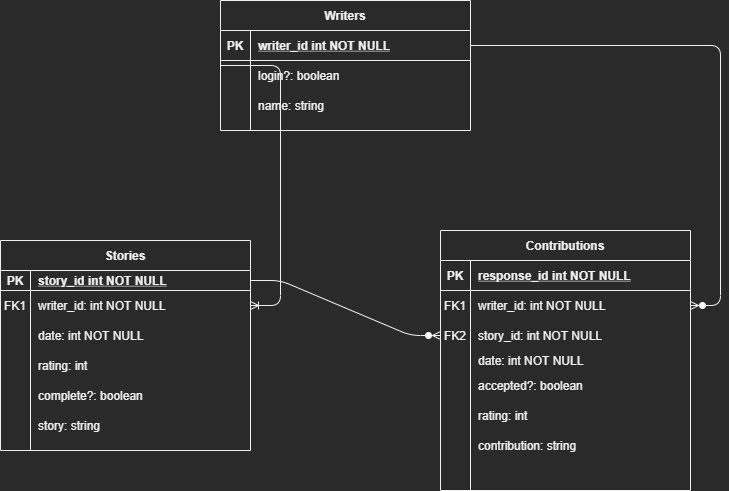

The diagram above was exported from draw.io. Its source (the exported page's mxGraphModel, read from the mxfile embedded in the PNG):
<mxGraphModel dx="1088" dy="968" grid="1" gridSize="10" guides="1" tooltips="1" connect="1" arrows="1" fold="1" page="1" pageScale="1" pageWidth="850" pageHeight="1100" math="0" shadow="0" extFonts="Permanent Marker^https://fonts.googleapis.com/css?family=Permanent+Marker">
  <root>
    <mxCell id="0" />
    <mxCell id="1" parent="0" />
    <mxCell id="C-vyLk0tnHw3VtMMgP7b-2" value="Stories" style="shape=table;startSize=30;container=1;collapsible=1;childLayout=tableLayout;fixedRows=1;rowLines=0;fontStyle=1;align=center;resizeLast=1;" parent="1" vertex="1">
      <mxGeometry x="20" y="280" width="250" height="210" as="geometry" />
    </mxCell>
    <mxCell id="C-vyLk0tnHw3VtMMgP7b-3" value="" style="shape=partialRectangle;collapsible=0;dropTarget=0;pointerEvents=0;fillColor=none;points=[[0,0.5],[1,0.5]];portConstraint=eastwest;top=0;left=0;right=0;bottom=1;" parent="C-vyLk0tnHw3VtMMgP7b-2" vertex="1">
      <mxGeometry y="30" width="250" height="20" as="geometry" />
    </mxCell>
    <mxCell id="C-vyLk0tnHw3VtMMgP7b-4" value="PK" style="shape=partialRectangle;overflow=hidden;connectable=0;fillColor=none;top=0;left=0;bottom=0;right=0;fontStyle=1;" parent="C-vyLk0tnHw3VtMMgP7b-3" vertex="1">
      <mxGeometry width="30" height="20" as="geometry" />
    </mxCell>
    <mxCell id="C-vyLk0tnHw3VtMMgP7b-5" value="story_id int NOT NULL" style="shape=partialRectangle;overflow=hidden;connectable=0;fillColor=none;top=0;left=0;bottom=0;right=0;align=left;spacingLeft=6;fontStyle=5;" parent="C-vyLk0tnHw3VtMMgP7b-3" vertex="1">
      <mxGeometry x="30" width="220" height="20" as="geometry" />
    </mxCell>
    <mxCell id="C-vyLk0tnHw3VtMMgP7b-6" value="" style="shape=partialRectangle;collapsible=0;dropTarget=0;pointerEvents=0;fillColor=none;points=[[0,0.5],[1,0.5]];portConstraint=eastwest;top=0;left=0;right=0;bottom=0;" parent="C-vyLk0tnHw3VtMMgP7b-2" vertex="1">
      <mxGeometry y="50" width="250" height="30" as="geometry" />
    </mxCell>
    <mxCell id="C-vyLk0tnHw3VtMMgP7b-7" value="FK1" style="shape=partialRectangle;overflow=hidden;connectable=0;fillColor=none;top=0;left=0;bottom=0;right=0;" parent="C-vyLk0tnHw3VtMMgP7b-6" vertex="1">
      <mxGeometry width="30" height="30" as="geometry" />
    </mxCell>
    <mxCell id="C-vyLk0tnHw3VtMMgP7b-8" value="writer_id: int NOT NULL" style="shape=partialRectangle;overflow=hidden;connectable=0;fillColor=none;top=0;left=0;bottom=0;right=0;align=left;spacingLeft=6;" parent="C-vyLk0tnHw3VtMMgP7b-6" vertex="1">
      <mxGeometry x="30" width="220" height="30" as="geometry" />
    </mxCell>
    <mxCell id="C-vyLk0tnHw3VtMMgP7b-9" value="" style="shape=partialRectangle;collapsible=0;dropTarget=0;pointerEvents=0;fillColor=none;points=[[0,0.5],[1,0.5]];portConstraint=eastwest;top=0;left=0;right=0;bottom=0;" parent="C-vyLk0tnHw3VtMMgP7b-2" vertex="1">
      <mxGeometry y="80" width="250" height="30" as="geometry" />
    </mxCell>
    <mxCell id="C-vyLk0tnHw3VtMMgP7b-10" value="" style="shape=partialRectangle;overflow=hidden;connectable=0;fillColor=none;top=0;left=0;bottom=0;right=0;" parent="C-vyLk0tnHw3VtMMgP7b-9" vertex="1">
      <mxGeometry width="30" height="30" as="geometry" />
    </mxCell>
    <mxCell id="C-vyLk0tnHw3VtMMgP7b-11" value="date: int NOT NULL" style="shape=partialRectangle;overflow=hidden;connectable=0;fillColor=none;top=0;left=0;bottom=0;right=0;align=left;spacingLeft=6;" parent="C-vyLk0tnHw3VtMMgP7b-9" vertex="1">
      <mxGeometry x="30" width="220" height="30" as="geometry" />
    </mxCell>
    <mxCell id="q6t6cpFq3AAKkOvcckrX-7" value="" style="shape=partialRectangle;collapsible=0;dropTarget=0;pointerEvents=0;fillColor=none;points=[[0,0.5],[1,0.5]];portConstraint=eastwest;top=0;left=0;right=0;bottom=0;" parent="C-vyLk0tnHw3VtMMgP7b-2" vertex="1">
      <mxGeometry y="110" width="250" height="30" as="geometry" />
    </mxCell>
    <mxCell id="q6t6cpFq3AAKkOvcckrX-8" value="" style="shape=partialRectangle;overflow=hidden;connectable=0;fillColor=none;top=0;left=0;bottom=0;right=0;" parent="q6t6cpFq3AAKkOvcckrX-7" vertex="1">
      <mxGeometry width="30" height="30" as="geometry" />
    </mxCell>
    <mxCell id="q6t6cpFq3AAKkOvcckrX-9" value="rating: int" style="shape=partialRectangle;overflow=hidden;connectable=0;fillColor=none;top=0;left=0;bottom=0;right=0;align=left;spacingLeft=6;" parent="q6t6cpFq3AAKkOvcckrX-7" vertex="1">
      <mxGeometry x="30" width="220" height="30" as="geometry" />
    </mxCell>
    <mxCell id="q6t6cpFq3AAKkOvcckrX-10" value="" style="shape=partialRectangle;collapsible=0;dropTarget=0;pointerEvents=0;fillColor=none;points=[[0,0.5],[1,0.5]];portConstraint=eastwest;top=0;left=0;right=0;bottom=0;" parent="C-vyLk0tnHw3VtMMgP7b-2" vertex="1">
      <mxGeometry y="140" width="250" height="30" as="geometry" />
    </mxCell>
    <mxCell id="q6t6cpFq3AAKkOvcckrX-11" value="" style="shape=partialRectangle;overflow=hidden;connectable=0;fillColor=none;top=0;left=0;bottom=0;right=0;" parent="q6t6cpFq3AAKkOvcckrX-10" vertex="1">
      <mxGeometry width="30" height="30" as="geometry" />
    </mxCell>
    <mxCell id="q6t6cpFq3AAKkOvcckrX-12" value="complete?: boolean" style="shape=partialRectangle;overflow=hidden;connectable=0;fillColor=none;top=0;left=0;bottom=0;right=0;align=left;spacingLeft=6;" parent="q6t6cpFq3AAKkOvcckrX-10" vertex="1">
      <mxGeometry x="30" width="220" height="30" as="geometry" />
    </mxCell>
    <mxCell id="7R-l9PbQC70cMer1PR3_-4" value="" style="shape=partialRectangle;collapsible=0;dropTarget=0;pointerEvents=0;fillColor=none;points=[[0,0.5],[1,0.5]];portConstraint=eastwest;top=0;left=0;right=0;bottom=0;" parent="C-vyLk0tnHw3VtMMgP7b-2" vertex="1">
      <mxGeometry y="170" width="250" height="30" as="geometry" />
    </mxCell>
    <mxCell id="7R-l9PbQC70cMer1PR3_-5" value="" style="shape=partialRectangle;overflow=hidden;connectable=0;fillColor=none;top=0;left=0;bottom=0;right=0;" parent="7R-l9PbQC70cMer1PR3_-4" vertex="1">
      <mxGeometry width="30" height="30" as="geometry" />
    </mxCell>
    <mxCell id="7R-l9PbQC70cMer1PR3_-6" value="story: string" style="shape=partialRectangle;overflow=hidden;connectable=0;fillColor=none;top=0;left=0;bottom=0;right=0;align=left;spacingLeft=6;" parent="7R-l9PbQC70cMer1PR3_-4" vertex="1">
      <mxGeometry x="30" width="220" height="30" as="geometry" />
    </mxCell>
    <mxCell id="C-vyLk0tnHw3VtMMgP7b-13" value="Contributions" style="shape=table;startSize=30;container=1;collapsible=1;childLayout=tableLayout;fixedRows=1;rowLines=0;fontStyle=1;align=center;resizeLast=1;" parent="1" vertex="1">
      <mxGeometry x="460" y="270" width="250" height="260" as="geometry" />
    </mxCell>
    <mxCell id="C-vyLk0tnHw3VtMMgP7b-14" value="" style="shape=partialRectangle;collapsible=0;dropTarget=0;pointerEvents=0;fillColor=none;points=[[0,0.5],[1,0.5]];portConstraint=eastwest;top=0;left=0;right=0;bottom=1;" parent="C-vyLk0tnHw3VtMMgP7b-13" vertex="1">
      <mxGeometry y="30" width="250" height="30" as="geometry" />
    </mxCell>
    <mxCell id="C-vyLk0tnHw3VtMMgP7b-15" value="PK" style="shape=partialRectangle;overflow=hidden;connectable=0;fillColor=none;top=0;left=0;bottom=0;right=0;fontStyle=1;" parent="C-vyLk0tnHw3VtMMgP7b-14" vertex="1">
      <mxGeometry width="30" height="30" as="geometry" />
    </mxCell>
    <mxCell id="C-vyLk0tnHw3VtMMgP7b-16" value="response_id int NOT NULL " style="shape=partialRectangle;overflow=hidden;connectable=0;fillColor=none;top=0;left=0;bottom=0;right=0;align=left;spacingLeft=6;fontStyle=5;" parent="C-vyLk0tnHw3VtMMgP7b-14" vertex="1">
      <mxGeometry x="30" width="220" height="30" as="geometry" />
    </mxCell>
    <mxCell id="C-vyLk0tnHw3VtMMgP7b-17" value="" style="shape=partialRectangle;collapsible=0;dropTarget=0;pointerEvents=0;fillColor=none;points=[[0,0.5],[1,0.5]];portConstraint=eastwest;top=0;left=0;right=0;bottom=0;" parent="C-vyLk0tnHw3VtMMgP7b-13" vertex="1">
      <mxGeometry y="60" width="250" height="30" as="geometry" />
    </mxCell>
    <mxCell id="C-vyLk0tnHw3VtMMgP7b-18" value="FK1" style="shape=partialRectangle;overflow=hidden;connectable=0;fillColor=none;top=0;left=0;bottom=0;right=0;" parent="C-vyLk0tnHw3VtMMgP7b-17" vertex="1">
      <mxGeometry width="30" height="30" as="geometry" />
    </mxCell>
    <mxCell id="C-vyLk0tnHw3VtMMgP7b-19" value="" style="shape=partialRectangle;overflow=hidden;connectable=0;fillColor=none;top=0;left=0;bottom=0;right=0;align=left;spacingLeft=6;" parent="C-vyLk0tnHw3VtMMgP7b-17" vertex="1">
      <mxGeometry x="30" width="220" height="30" as="geometry" />
    </mxCell>
    <mxCell id="q6t6cpFq3AAKkOvcckrX-15" value="" style="shape=partialRectangle;collapsible=0;dropTarget=0;pointerEvents=0;fillColor=none;points=[[0,0.5],[1,0.5]];portConstraint=eastwest;top=0;left=0;right=0;bottom=0;" parent="C-vyLk0tnHw3VtMMgP7b-13" vertex="1">
      <mxGeometry y="90" width="250" height="30" as="geometry" />
    </mxCell>
    <mxCell id="q6t6cpFq3AAKkOvcckrX-16" value="FK2" style="shape=partialRectangle;overflow=hidden;connectable=0;fillColor=none;top=0;left=0;bottom=0;right=0;" parent="q6t6cpFq3AAKkOvcckrX-15" vertex="1">
      <mxGeometry width="30" height="30" as="geometry" />
    </mxCell>
    <mxCell id="q6t6cpFq3AAKkOvcckrX-17" value="" style="shape=partialRectangle;overflow=hidden;connectable=0;fillColor=none;top=0;left=0;bottom=0;right=0;align=left;spacingLeft=6;" parent="q6t6cpFq3AAKkOvcckrX-15" vertex="1">
      <mxGeometry x="30" width="220" height="30" as="geometry" />
    </mxCell>
    <mxCell id="C-vyLk0tnHw3VtMMgP7b-20" value="" style="shape=partialRectangle;collapsible=0;dropTarget=0;pointerEvents=0;fillColor=none;points=[[0,0.5],[1,0.5]];portConstraint=eastwest;top=0;left=0;right=0;bottom=0;" parent="C-vyLk0tnHw3VtMMgP7b-13" vertex="1">
      <mxGeometry y="120" width="250" height="30" as="geometry" />
    </mxCell>
    <mxCell id="C-vyLk0tnHw3VtMMgP7b-21" value="" style="shape=partialRectangle;overflow=hidden;connectable=0;fillColor=none;top=0;left=0;bottom=0;right=0;" parent="C-vyLk0tnHw3VtMMgP7b-20" vertex="1">
      <mxGeometry width="30" height="30" as="geometry" />
    </mxCell>
    <mxCell id="C-vyLk0tnHw3VtMMgP7b-22" value="" style="shape=partialRectangle;overflow=hidden;connectable=0;fillColor=none;top=0;left=0;bottom=0;right=0;align=left;spacingLeft=6;" parent="C-vyLk0tnHw3VtMMgP7b-20" vertex="1">
      <mxGeometry x="30" width="220" height="30" as="geometry" />
    </mxCell>
    <mxCell id="C-vyLk0tnHw3VtMMgP7b-23" value="Writers" style="shape=table;startSize=30;container=1;collapsible=1;childLayout=tableLayout;fixedRows=1;rowLines=0;fontStyle=1;align=center;resizeLast=1;" parent="1" vertex="1">
      <mxGeometry x="240" y="40" width="250" height="130" as="geometry" />
    </mxCell>
    <mxCell id="C-vyLk0tnHw3VtMMgP7b-24" value="" style="shape=partialRectangle;collapsible=0;dropTarget=0;pointerEvents=0;fillColor=none;points=[[0,0.5],[1,0.5]];portConstraint=eastwest;top=0;left=0;right=0;bottom=1;" parent="C-vyLk0tnHw3VtMMgP7b-23" vertex="1">
      <mxGeometry y="30" width="250" height="30" as="geometry" />
    </mxCell>
    <mxCell id="C-vyLk0tnHw3VtMMgP7b-25" value="PK" style="shape=partialRectangle;overflow=hidden;connectable=0;fillColor=none;top=0;left=0;bottom=0;right=0;fontStyle=1;" parent="C-vyLk0tnHw3VtMMgP7b-24" vertex="1">
      <mxGeometry width="30" height="30" as="geometry" />
    </mxCell>
    <mxCell id="C-vyLk0tnHw3VtMMgP7b-26" value="writer_id int NOT NULL " style="shape=partialRectangle;overflow=hidden;connectable=0;fillColor=none;top=0;left=0;bottom=0;right=0;align=left;spacingLeft=6;fontStyle=5;" parent="C-vyLk0tnHw3VtMMgP7b-24" vertex="1">
      <mxGeometry x="30" width="220" height="30" as="geometry" />
    </mxCell>
    <mxCell id="C-vyLk0tnHw3VtMMgP7b-27" value="" style="shape=partialRectangle;collapsible=0;dropTarget=0;pointerEvents=0;fillColor=none;points=[[0,0.5],[1,0.5]];portConstraint=eastwest;top=0;left=0;right=0;bottom=0;" parent="C-vyLk0tnHw3VtMMgP7b-23" vertex="1">
      <mxGeometry y="60" width="250" height="30" as="geometry" />
    </mxCell>
    <mxCell id="C-vyLk0tnHw3VtMMgP7b-28" value="" style="shape=partialRectangle;overflow=hidden;connectable=0;fillColor=none;top=0;left=0;bottom=0;right=0;" parent="C-vyLk0tnHw3VtMMgP7b-27" vertex="1">
      <mxGeometry width="30" height="30" as="geometry" />
    </mxCell>
    <mxCell id="C-vyLk0tnHw3VtMMgP7b-29" value="login?: boolean" style="shape=partialRectangle;overflow=hidden;connectable=0;fillColor=none;top=0;left=0;bottom=0;right=0;align=left;spacingLeft=6;" parent="C-vyLk0tnHw3VtMMgP7b-27" vertex="1">
      <mxGeometry x="30" width="220" height="30" as="geometry" />
    </mxCell>
    <mxCell id="7R-l9PbQC70cMer1PR3_-1" value="" style="shape=partialRectangle;collapsible=0;dropTarget=0;pointerEvents=0;fillColor=none;points=[[0,0.5],[1,0.5]];portConstraint=eastwest;top=0;left=0;right=0;bottom=0;" parent="C-vyLk0tnHw3VtMMgP7b-23" vertex="1">
      <mxGeometry y="90" width="250" height="30" as="geometry" />
    </mxCell>
    <mxCell id="7R-l9PbQC70cMer1PR3_-2" value="" style="shape=partialRectangle;overflow=hidden;connectable=0;fillColor=none;top=0;left=0;bottom=0;right=0;" parent="7R-l9PbQC70cMer1PR3_-1" vertex="1">
      <mxGeometry width="30" height="30" as="geometry" />
    </mxCell>
    <mxCell id="7R-l9PbQC70cMer1PR3_-3" value="name: string" style="shape=partialRectangle;overflow=hidden;connectable=0;fillColor=none;top=0;left=0;bottom=0;right=0;align=left;spacingLeft=6;" parent="7R-l9PbQC70cMer1PR3_-1" vertex="1">
      <mxGeometry x="30" width="220" height="30" as="geometry" />
    </mxCell>
    <mxCell id="q6t6cpFq3AAKkOvcckrX-6" value="" style="edgeStyle=entityRelationEdgeStyle;fontSize=12;html=1;endArrow=ERoneToMany;exitX=0;exitY=0.5;exitDx=0;exitDy=0;" parent="1" source="C-vyLk0tnHw3VtMMgP7b-23" target="C-vyLk0tnHw3VtMMgP7b-6" edge="1">
      <mxGeometry width="100" height="100" relative="1" as="geometry">
        <mxPoint x="110" y="130" as="sourcePoint" />
        <mxPoint x="150" y="290" as="targetPoint" />
      </mxGeometry>
    </mxCell>
    <mxCell id="q6t6cpFq3AAKkOvcckrX-14" value="writer_id: int NOT NULL" style="shape=partialRectangle;overflow=hidden;connectable=0;fillColor=none;top=0;left=0;bottom=0;right=0;align=left;spacingLeft=6;" parent="1" vertex="1">
      <mxGeometry x="490" y="330" width="220" height="30" as="geometry" />
    </mxCell>
    <mxCell id="q6t6cpFq3AAKkOvcckrX-18" value="story_id: int NOT NULL" style="shape=partialRectangle;overflow=hidden;connectable=0;fillColor=none;top=0;left=0;bottom=0;right=0;align=left;spacingLeft=6;" parent="1" vertex="1">
      <mxGeometry x="490" y="360" width="220" height="30" as="geometry" />
    </mxCell>
    <mxCell id="q6t6cpFq3AAKkOvcckrX-21" value="" style="edgeStyle=entityRelationEdgeStyle;fontSize=12;html=1;endArrow=ERzeroToMany;endFill=1;" parent="1" source="C-vyLk0tnHw3VtMMgP7b-3" target="q6t6cpFq3AAKkOvcckrX-15" edge="1">
      <mxGeometry width="100" height="100" relative="1" as="geometry">
        <mxPoint x="600" y="870" as="sourcePoint" />
        <mxPoint x="700" y="770" as="targetPoint" />
      </mxGeometry>
    </mxCell>
    <mxCell id="q6t6cpFq3AAKkOvcckrX-22" value="" style="edgeStyle=entityRelationEdgeStyle;fontSize=12;html=1;endArrow=ERzeroToMany;endFill=1;" parent="1" source="C-vyLk0tnHw3VtMMgP7b-24" target="C-vyLk0tnHw3VtMMgP7b-17" edge="1">
      <mxGeometry width="100" height="100" relative="1" as="geometry">
        <mxPoint x="230" y="85" as="sourcePoint" />
        <mxPoint x="150" y="575" as="targetPoint" />
      </mxGeometry>
    </mxCell>
    <mxCell id="q6t6cpFq3AAKkOvcckrX-28" value="date: int NOT NULL" style="shape=partialRectangle;overflow=hidden;connectable=0;fillColor=none;top=0;left=0;bottom=0;right=0;align=left;spacingLeft=6;" parent="1" vertex="1">
      <mxGeometry x="490" y="385" width="220" height="30" as="geometry" />
    </mxCell>
    <mxCell id="q6t6cpFq3AAKkOvcckrX-29" value="accepted?: boolean" style="shape=partialRectangle;overflow=hidden;connectable=0;fillColor=none;top=0;left=0;bottom=0;right=0;align=left;spacingLeft=6;" parent="1" vertex="1">
      <mxGeometry x="490" y="410" width="220" height="30" as="geometry" />
    </mxCell>
    <mxCell id="q6t6cpFq3AAKkOvcckrX-30" value="rating: int" style="shape=partialRectangle;overflow=hidden;connectable=0;fillColor=none;top=0;left=0;bottom=0;right=0;align=left;spacingLeft=6;" parent="1" vertex="1">
      <mxGeometry x="490" y="440" width="220" height="30" as="geometry" />
    </mxCell>
    <mxCell id="7R-l9PbQC70cMer1PR3_-7" value="contribution: string" style="shape=partialRectangle;overflow=hidden;connectable=0;fillColor=none;top=0;left=0;bottom=0;right=0;align=left;spacingLeft=6;" parent="1" vertex="1">
      <mxGeometry x="490" y="470" width="220" height="30" as="geometry" />
    </mxCell>
  </root>
</mxGraphModel>